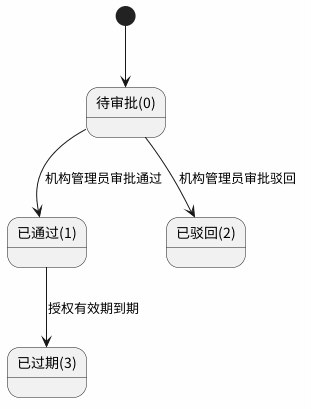

The diagram above was rendered by PlantUML. Its source (embedded in the PNG):
@startuml
skinparam backgroundColor #FEFEFE
skinparam defaultFontName "Noto Sans CJK SC"
state "待审批(0)" as S0
state "已通过(1)" as S1
state "已驳回(2)" as S2
state "已过期(3)" as S3
[*] --> S0
S0 --> S1 : 机构管理员审批通过
S0 --> S2 : 机构管理员审批驳回
S1 --> S3 : 授权有效期到期
@enduml